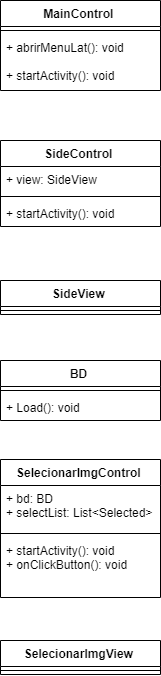

The diagram above was exported from draw.io. Its source (the exported page's mxGraphModel, read from the mxfile embedded in the PNG):
<mxGraphModel dx="2800" dy="1450" grid="1" gridSize="10" guides="1" tooltips="1" connect="1" arrows="1" fold="1" page="1" pageScale="1" pageWidth="827" pageHeight="1169" math="0" shadow="0">
  <root>
    <mxCell id="0" />
    <mxCell id="1" parent="0" />
    <mxCell id="2" value="MainControl" style="swimlane;fontStyle=1;align=center;verticalAlign=top;childLayout=stackLayout;horizontal=1;startSize=26;horizontalStack=0;resizeParent=1;resizeParentMax=0;resizeLast=0;collapsible=1;marginBottom=0;" vertex="1" parent="1">
      <mxGeometry x="1160" y="224" width="160" height="90" as="geometry" />
    </mxCell>
    <mxCell id="3" value="" style="line;strokeWidth=1;fillColor=none;align=left;verticalAlign=middle;spacingTop=-1;spacingLeft=3;spacingRight=3;rotatable=0;labelPosition=right;points=[];portConstraint=eastwest;" vertex="1" parent="2">
      <mxGeometry y="26" width="160" height="8" as="geometry" />
    </mxCell>
    <mxCell id="4" value="+ abrirMenuLat(): void&#10;&#10;+ startActivity(): void" style="text;strokeColor=none;fillColor=none;align=left;verticalAlign=top;spacingLeft=4;spacingRight=4;overflow=hidden;rotatable=0;points=[[0,0.5],[1,0.5]];portConstraint=eastwest;" vertex="1" parent="2">
      <mxGeometry y="34" width="160" height="56" as="geometry" />
    </mxCell>
    <mxCell id="5" value="SideControl" style="swimlane;fontStyle=1;align=center;verticalAlign=top;childLayout=stackLayout;horizontal=1;startSize=26;horizontalStack=0;resizeParent=1;resizeParentMax=0;resizeLast=0;collapsible=1;marginBottom=0;" vertex="1" parent="1">
      <mxGeometry x="1160" y="364" width="160" height="86" as="geometry" />
    </mxCell>
    <mxCell id="6" value="+ view: SideView" style="text;strokeColor=none;fillColor=none;align=left;verticalAlign=top;spacingLeft=4;spacingRight=4;overflow=hidden;rotatable=0;points=[[0,0.5],[1,0.5]];portConstraint=eastwest;" vertex="1" parent="5">
      <mxGeometry y="26" width="160" height="26" as="geometry" />
    </mxCell>
    <mxCell id="7" value="" style="line;strokeWidth=1;fillColor=none;align=left;verticalAlign=middle;spacingTop=-1;spacingLeft=3;spacingRight=3;rotatable=0;labelPosition=right;points=[];portConstraint=eastwest;" vertex="1" parent="5">
      <mxGeometry y="52" width="160" height="8" as="geometry" />
    </mxCell>
    <mxCell id="8" value="+ startActivity(): void" style="text;strokeColor=none;fillColor=none;align=left;verticalAlign=top;spacingLeft=4;spacingRight=4;overflow=hidden;rotatable=0;points=[[0,0.5],[1,0.5]];portConstraint=eastwest;" vertex="1" parent="5">
      <mxGeometry y="60" width="160" height="26" as="geometry" />
    </mxCell>
    <mxCell id="9" value="SideView" style="swimlane;fontStyle=1;align=center;verticalAlign=top;childLayout=stackLayout;horizontal=1;startSize=26;horizontalStack=0;resizeParent=1;resizeParentMax=0;resizeLast=0;collapsible=1;marginBottom=0;" vertex="1" parent="1">
      <mxGeometry x="1160" y="504" width="160" height="34" as="geometry" />
    </mxCell>
    <mxCell id="10" value="" style="line;strokeWidth=1;fillColor=none;align=left;verticalAlign=middle;spacingTop=-1;spacingLeft=3;spacingRight=3;rotatable=0;labelPosition=right;points=[];portConstraint=eastwest;" vertex="1" parent="9">
      <mxGeometry y="26" width="160" height="8" as="geometry" />
    </mxCell>
    <mxCell id="11" value="BD" style="swimlane;fontStyle=1;align=center;verticalAlign=top;childLayout=stackLayout;horizontal=1;startSize=26;horizontalStack=0;resizeParent=1;resizeParentMax=0;resizeLast=0;collapsible=1;marginBottom=0;" vertex="1" parent="1">
      <mxGeometry x="1160" y="584" width="160" height="60" as="geometry" />
    </mxCell>
    <mxCell id="12" value="" style="line;strokeWidth=1;fillColor=none;align=left;verticalAlign=middle;spacingTop=-1;spacingLeft=3;spacingRight=3;rotatable=0;labelPosition=right;points=[];portConstraint=eastwest;" vertex="1" parent="11">
      <mxGeometry y="26" width="160" height="8" as="geometry" />
    </mxCell>
    <mxCell id="13" value="+ Load(): void" style="text;strokeColor=none;fillColor=none;align=left;verticalAlign=top;spacingLeft=4;spacingRight=4;overflow=hidden;rotatable=0;points=[[0,0.5],[1,0.5]];portConstraint=eastwest;" vertex="1" parent="11">
      <mxGeometry y="34" width="160" height="26" as="geometry" />
    </mxCell>
    <mxCell id="14" value="SelecionarImgControl" style="swimlane;fontStyle=1;align=center;verticalAlign=top;childLayout=stackLayout;horizontal=1;startSize=26;horizontalStack=0;resizeParent=1;resizeParentMax=0;resizeLast=0;collapsible=1;marginBottom=0;" vertex="1" parent="1">
      <mxGeometry x="1160" y="683" width="160" height="138" as="geometry" />
    </mxCell>
    <mxCell id="15" value="+ bd: BD&#10;+ selectList: List&lt;Selected&gt;&#10;" style="text;strokeColor=none;fillColor=none;align=left;verticalAlign=top;spacingLeft=4;spacingRight=4;overflow=hidden;rotatable=0;points=[[0,0.5],[1,0.5]];portConstraint=eastwest;" vertex="1" parent="14">
      <mxGeometry y="26" width="160" height="44" as="geometry" />
    </mxCell>
    <mxCell id="16" value="" style="line;strokeWidth=1;fillColor=none;align=left;verticalAlign=middle;spacingTop=-1;spacingLeft=3;spacingRight=3;rotatable=0;labelPosition=right;points=[];portConstraint=eastwest;" vertex="1" parent="14">
      <mxGeometry y="70" width="160" height="8" as="geometry" />
    </mxCell>
    <mxCell id="17" value="+ startActivity(): void&#10;+ onClickButton(): void&#10;" style="text;strokeColor=none;fillColor=none;align=left;verticalAlign=top;spacingLeft=4;spacingRight=4;overflow=hidden;rotatable=0;points=[[0,0.5],[1,0.5]];portConstraint=eastwest;" vertex="1" parent="14">
      <mxGeometry y="78" width="160" height="60" as="geometry" />
    </mxCell>
    <mxCell id="18" value="SelecionarImgView" style="swimlane;fontStyle=1;align=center;verticalAlign=top;childLayout=stackLayout;horizontal=1;startSize=26;horizontalStack=0;resizeParent=1;resizeParentMax=0;resizeLast=0;collapsible=1;marginBottom=0;" vertex="1" parent="1">
      <mxGeometry x="1160" y="864" width="160" height="34" as="geometry" />
    </mxCell>
    <mxCell id="19" value="" style="line;strokeWidth=1;fillColor=none;align=left;verticalAlign=middle;spacingTop=-1;spacingLeft=3;spacingRight=3;rotatable=0;labelPosition=right;points=[];portConstraint=eastwest;" vertex="1" parent="18">
      <mxGeometry y="26" width="160" height="8" as="geometry" />
    </mxCell>
  </root>
</mxGraphModel>